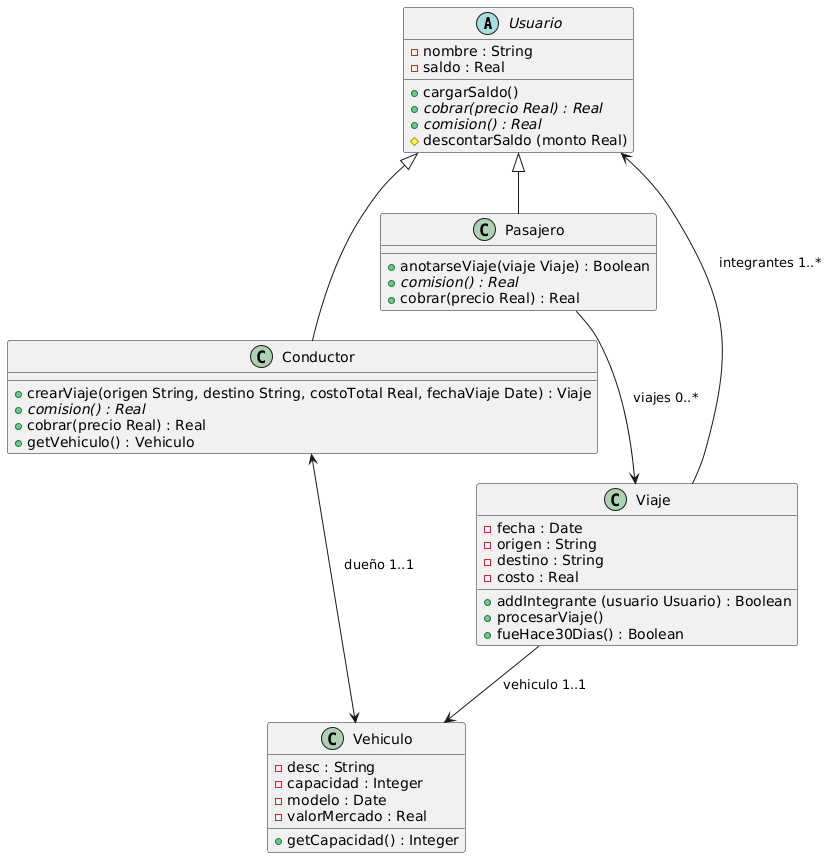

The diagram above was rendered by PlantUML. Its source (embedded in the PNG):
@startuml
abstract class Usuario {
-nombre : String
-saldo : Real

+cargarSaldo()
+ {abstract} cobrar(precio Real) : Real
+ {abstract} comision() : Real
# descontarSaldo (monto Real)
}

Class Conductor extends Usuario {
+crearViaje(origen String, destino String, costoTotal Real, fechaViaje Date) : Viaje
+ {abstract} comision() : Real
+cobrar(precio Real) : Real
+getVehiculo() : Vehiculo
}

Class Pasajero extends Usuario{
+anotarseViaje(viaje Viaje) : Boolean 
+ {abstract} comision() : Real
+cobrar(precio Real) : Real 
}

Class Viaje {
-fecha : Date
-origen : String
-destino : String
-costo : Real

+addIntegrante (usuario Usuario) : Boolean
+procesarViaje()
+fueHace30Dias() : Boolean
}

Class Vehiculo {
-desc : String
-capacidad : Integer
-modelo : Date
-valorMercado : Real

+getCapacidad() : Integer
}

Conductor <--> Vehiculo : dueño 1..1
Viaje --> Usuario : integrantes 1..*
Pasajero --> Viaje : viajes 0..*
Viaje --> Vehiculo : vehiculo 1..1
@enduml